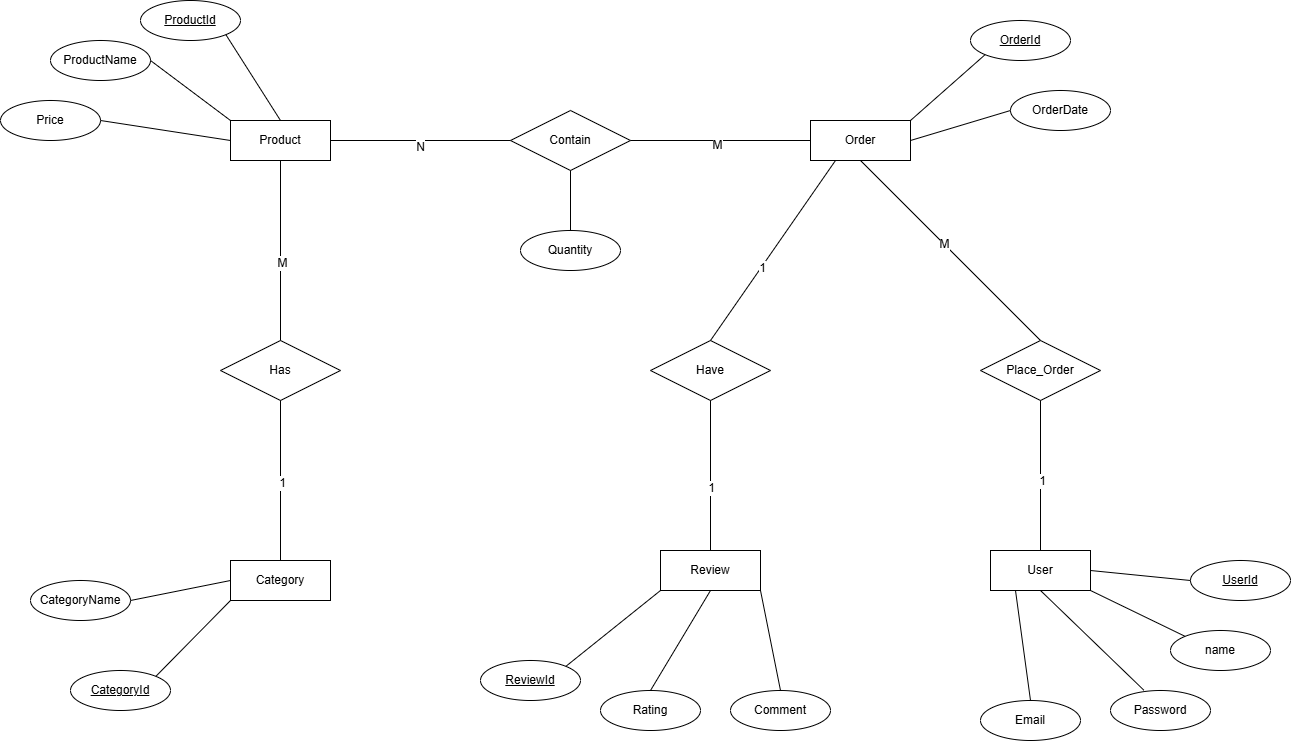

The diagram above was exported from draw.io. Its source (the exported page's mxGraphModel, read from the mxfile embedded in the PNG):
<mxGraphModel dx="2095" dy="2165" grid="1" gridSize="10" guides="1" tooltips="1" connect="1" arrows="1" fold="1" page="1" pageScale="1" pageWidth="850" pageHeight="1100" math="0" shadow="0">
  <root>
    <mxCell id="0" />
    <mxCell id="1" parent="0" />
    <mxCell id="tCrX-_vkdnxKtnpDUTIU-1" parent="1" style="whiteSpace=wrap;html=1;align=center;" value="User" vertex="1">
      <mxGeometry height="40" width="100" x="850" y="500" as="geometry" />
    </mxCell>
    <mxCell id="tCrX-_vkdnxKtnpDUTIU-2" parent="1" style="whiteSpace=wrap;html=1;align=center;" value="Category" vertex="1">
      <mxGeometry height="40" width="100" x="90" y="510" as="geometry" />
    </mxCell>
    <mxCell id="tCrX-_vkdnxKtnpDUTIU-3" parent="1" style="whiteSpace=wrap;html=1;align=center;" value="Order" vertex="1">
      <mxGeometry height="40" width="100" x="670" y="70" as="geometry" />
    </mxCell>
    <mxCell id="tCrX-_vkdnxKtnpDUTIU-4" parent="1" style="whiteSpace=wrap;html=1;align=center;" value="Product" vertex="1">
      <mxGeometry height="40" width="100" x="90" y="70" as="geometry" />
    </mxCell>
    <mxCell id="tCrX-_vkdnxKtnpDUTIU-5" parent="1" style="ellipse;whiteSpace=wrap;html=1;align=center;fontStyle=4;" value="UserId" vertex="1">
      <mxGeometry height="40" width="100" x="1050" y="510" as="geometry" />
    </mxCell>
    <mxCell id="tCrX-_vkdnxKtnpDUTIU-6" parent="1" style="ellipse;whiteSpace=wrap;html=1;align=center;" value="name" vertex="1">
      <mxGeometry height="40" width="100" x="1030" y="580" as="geometry" />
    </mxCell>
    <mxCell id="tCrX-_vkdnxKtnpDUTIU-8" parent="1" style="ellipse;whiteSpace=wrap;html=1;align=center;" value="Email" vertex="1">
      <mxGeometry height="40" width="100" x="840" y="650" as="geometry" />
    </mxCell>
    <mxCell id="tCrX-_vkdnxKtnpDUTIU-9" parent="1" style="ellipse;whiteSpace=wrap;html=1;align=center;" value="Password" vertex="1">
      <mxGeometry height="40" width="100" x="970" y="640" as="geometry" />
    </mxCell>
    <mxCell id="tCrX-_vkdnxKtnpDUTIU-10" edge="1" parent="1" source="tCrX-_vkdnxKtnpDUTIU-1" style="endArrow=none;html=1;rounded=0;fontSize=12;startSize=8;endSize=8;curved=1;entryX=0.5;entryY=0;entryDx=0;entryDy=0;exitX=0.25;exitY=1;exitDx=0;exitDy=0;" target="tCrX-_vkdnxKtnpDUTIU-8" value="">
      <mxGeometry relative="1" as="geometry">
        <mxPoint x="630" y="530" as="sourcePoint" />
        <mxPoint x="790" y="530" as="targetPoint" />
      </mxGeometry>
    </mxCell>
    <mxCell id="tCrX-_vkdnxKtnpDUTIU-11" edge="1" parent="1" source="tCrX-_vkdnxKtnpDUTIU-1" style="endArrow=none;html=1;rounded=0;fontSize=12;startSize=8;endSize=8;curved=1;entryX=0.334;entryY=-0.007;entryDx=0;entryDy=0;entryPerimeter=0;exitX=0.5;exitY=1;exitDx=0;exitDy=0;" target="tCrX-_vkdnxKtnpDUTIU-9" value="">
      <mxGeometry relative="1" as="geometry">
        <mxPoint x="630" y="530" as="sourcePoint" />
        <mxPoint x="790" y="530" as="targetPoint" />
      </mxGeometry>
    </mxCell>
    <mxCell id="tCrX-_vkdnxKtnpDUTIU-12" edge="1" parent="1" source="tCrX-_vkdnxKtnpDUTIU-1" style="endArrow=none;html=1;rounded=0;fontSize=12;startSize=8;endSize=8;curved=1;entryX=0;entryY=0;entryDx=0;entryDy=0;exitX=1;exitY=1;exitDx=0;exitDy=0;" target="tCrX-_vkdnxKtnpDUTIU-6" value="">
      <mxGeometry relative="1" as="geometry">
        <mxPoint x="630" y="530" as="sourcePoint" />
        <mxPoint x="790" y="530" as="targetPoint" />
      </mxGeometry>
    </mxCell>
    <mxCell id="tCrX-_vkdnxKtnpDUTIU-13" edge="1" parent="1" source="tCrX-_vkdnxKtnpDUTIU-1" style="endArrow=none;html=1;rounded=0;fontSize=12;startSize=8;endSize=8;curved=1;entryX=0;entryY=0.5;entryDx=0;entryDy=0;exitX=1;exitY=0.5;exitDx=0;exitDy=0;" target="tCrX-_vkdnxKtnpDUTIU-5" value="">
      <mxGeometry relative="1" as="geometry">
        <mxPoint x="630" y="530" as="sourcePoint" />
        <mxPoint x="790" y="530" as="targetPoint" />
      </mxGeometry>
    </mxCell>
    <mxCell id="tCrX-_vkdnxKtnpDUTIU-14" parent="1" style="ellipse;whiteSpace=wrap;html=1;align=center;fontStyle=4;" value="CategoryId" vertex="1">
      <mxGeometry height="40" width="100" x="-70" y="620" as="geometry" />
    </mxCell>
    <mxCell id="tCrX-_vkdnxKtnpDUTIU-15" parent="1" style="ellipse;whiteSpace=wrap;html=1;align=center;" value="CategoryName" vertex="1">
      <mxGeometry height="40" width="100" x="-110" y="530" as="geometry" />
    </mxCell>
    <mxCell id="tCrX-_vkdnxKtnpDUTIU-16" edge="1" parent="1" source="tCrX-_vkdnxKtnpDUTIU-15" style="endArrow=none;html=1;rounded=0;fontSize=12;startSize=8;endSize=8;curved=1;exitX=1;exitY=0.5;exitDx=0;exitDy=0;entryX=0;entryY=0.5;entryDx=0;entryDy=0;" target="tCrX-_vkdnxKtnpDUTIU-2" value="">
      <mxGeometry relative="1" as="geometry">
        <mxPoint x="300" y="430" as="sourcePoint" />
        <mxPoint x="460" y="430" as="targetPoint" />
      </mxGeometry>
    </mxCell>
    <mxCell id="tCrX-_vkdnxKtnpDUTIU-17" edge="1" parent="1" source="tCrX-_vkdnxKtnpDUTIU-14" style="endArrow=none;html=1;rounded=0;fontSize=12;startSize=8;endSize=8;curved=1;exitX=1;exitY=0;exitDx=0;exitDy=0;entryX=0;entryY=1;entryDx=0;entryDy=0;" target="tCrX-_vkdnxKtnpDUTIU-2" value="">
      <mxGeometry relative="1" as="geometry">
        <mxPoint x="300" y="430" as="sourcePoint" />
        <mxPoint x="460" y="430" as="targetPoint" />
      </mxGeometry>
    </mxCell>
    <mxCell id="tCrX-_vkdnxKtnpDUTIU-18" parent="1" style="ellipse;whiteSpace=wrap;html=1;align=center;fontStyle=4;" value="ProductId" vertex="1">
      <mxGeometry height="40" width="100" y="-50" as="geometry" />
    </mxCell>
    <mxCell id="tCrX-_vkdnxKtnpDUTIU-19" parent="1" style="ellipse;whiteSpace=wrap;html=1;align=center;" value="ProductName" vertex="1">
      <mxGeometry height="40" width="100" x="-90" y="-10" as="geometry" />
    </mxCell>
    <mxCell id="tCrX-_vkdnxKtnpDUTIU-20" parent="1" style="ellipse;whiteSpace=wrap;html=1;align=center;" value="Price" vertex="1">
      <mxGeometry height="40" width="100" x="-140" y="50" as="geometry" />
    </mxCell>
    <mxCell id="tCrX-_vkdnxKtnpDUTIU-21" edge="1" parent="1" source="tCrX-_vkdnxKtnpDUTIU-20" style="endArrow=none;html=1;rounded=0;fontSize=12;startSize=8;endSize=8;curved=1;exitX=1;exitY=0.5;exitDx=0;exitDy=0;entryX=0;entryY=0.5;entryDx=0;entryDy=0;" target="tCrX-_vkdnxKtnpDUTIU-4" value="">
      <mxGeometry relative="1" as="geometry">
        <mxPoint x="300" y="420" as="sourcePoint" />
        <mxPoint x="460" y="420" as="targetPoint" />
      </mxGeometry>
    </mxCell>
    <mxCell id="tCrX-_vkdnxKtnpDUTIU-22" edge="1" parent="1" source="tCrX-_vkdnxKtnpDUTIU-19" style="endArrow=none;html=1;rounded=0;fontSize=12;startSize=8;endSize=8;curved=1;exitX=1;exitY=0.5;exitDx=0;exitDy=0;entryX=0;entryY=0;entryDx=0;entryDy=0;" target="tCrX-_vkdnxKtnpDUTIU-4" value="">
      <mxGeometry relative="1" as="geometry">
        <mxPoint x="300" y="420" as="sourcePoint" />
        <mxPoint x="460" y="420" as="targetPoint" />
      </mxGeometry>
    </mxCell>
    <mxCell id="tCrX-_vkdnxKtnpDUTIU-23" edge="1" parent="1" source="tCrX-_vkdnxKtnpDUTIU-18" style="endArrow=none;html=1;rounded=0;fontSize=12;startSize=8;endSize=8;curved=1;exitX=1;exitY=1;exitDx=0;exitDy=0;entryX=0.5;entryY=0;entryDx=0;entryDy=0;" target="tCrX-_vkdnxKtnpDUTIU-4" value="">
      <mxGeometry relative="1" as="geometry">
        <mxPoint x="300" y="420" as="sourcePoint" />
        <mxPoint x="460" y="420" as="targetPoint" />
      </mxGeometry>
    </mxCell>
    <mxCell id="tCrX-_vkdnxKtnpDUTIU-24" parent="1" style="ellipse;whiteSpace=wrap;html=1;align=center;fontStyle=4;" value="OrderId" vertex="1">
      <mxGeometry height="40" width="100" x="830" y="-30" as="geometry" />
    </mxCell>
    <mxCell id="tCrX-_vkdnxKtnpDUTIU-25" parent="1" style="ellipse;whiteSpace=wrap;html=1;align=center;" value="OrderDate" vertex="1">
      <mxGeometry height="40" width="100" x="870" y="40" as="geometry" />
    </mxCell>
    <mxCell id="tCrX-_vkdnxKtnpDUTIU-26" edge="1" parent="1" source="tCrX-_vkdnxKtnpDUTIU-3" style="endArrow=none;html=1;rounded=0;fontSize=12;startSize=8;endSize=8;curved=1;entryX=0;entryY=1;entryDx=0;entryDy=0;exitX=1;exitY=0;exitDx=0;exitDy=0;" target="tCrX-_vkdnxKtnpDUTIU-24" value="">
      <mxGeometry relative="1" as="geometry">
        <mxPoint x="710" y="260" as="sourcePoint" />
        <mxPoint x="870" y="260" as="targetPoint" />
      </mxGeometry>
    </mxCell>
    <mxCell id="tCrX-_vkdnxKtnpDUTIU-27" edge="1" parent="1" source="tCrX-_vkdnxKtnpDUTIU-3" style="endArrow=none;html=1;rounded=0;fontSize=12;startSize=8;endSize=8;curved=1;entryX=0;entryY=0.5;entryDx=0;entryDy=0;exitX=1;exitY=0.5;exitDx=0;exitDy=0;" target="tCrX-_vkdnxKtnpDUTIU-25" value="">
      <mxGeometry relative="1" as="geometry">
        <mxPoint x="710" y="260" as="sourcePoint" />
        <mxPoint x="870" y="260" as="targetPoint" />
      </mxGeometry>
    </mxCell>
    <mxCell id="tCrX-_vkdnxKtnpDUTIU-28" parent="1" style="shape=rhombus;perimeter=rhombusPerimeter;whiteSpace=wrap;html=1;align=center;" value="Has" vertex="1">
      <mxGeometry height="60" width="120" x="80" y="290" as="geometry" />
    </mxCell>
    <mxCell id="tCrX-_vkdnxKtnpDUTIU-29" edge="1" parent="1" source="tCrX-_vkdnxKtnpDUTIU-2" style="endArrow=none;html=1;rounded=0;fontSize=12;startSize=8;endSize=8;curved=1;exitX=0.5;exitY=0;exitDx=0;exitDy=0;entryX=0.5;entryY=1;entryDx=0;entryDy=0;" target="tCrX-_vkdnxKtnpDUTIU-28" value="">
      <mxGeometry relative="1" as="geometry">
        <mxPoint x="410" y="290" as="sourcePoint" />
        <mxPoint x="570" y="290" as="targetPoint" />
      </mxGeometry>
    </mxCell>
    <mxCell id="tCrX-_vkdnxKtnpDUTIU-31" connectable="0" parent="tCrX-_vkdnxKtnpDUTIU-29" style="edgeLabel;html=1;align=center;verticalAlign=middle;resizable=0;points=[];fontSize=12;" value="1" vertex="1">
      <mxGeometry relative="1" x="-0.008" y="-1" as="geometry">
        <mxPoint y="1" as="offset" />
      </mxGeometry>
    </mxCell>
    <mxCell id="tCrX-_vkdnxKtnpDUTIU-30" edge="1" parent="1" source="tCrX-_vkdnxKtnpDUTIU-4" style="endArrow=none;html=1;rounded=0;fontSize=12;startSize=8;endSize=8;curved=1;exitX=0.5;exitY=1;exitDx=0;exitDy=0;entryX=0.5;entryY=0;entryDx=0;entryDy=0;" target="tCrX-_vkdnxKtnpDUTIU-28" value="">
      <mxGeometry relative="1" as="geometry">
        <mxPoint x="410" y="290" as="sourcePoint" />
        <mxPoint x="570" y="290" as="targetPoint" />
      </mxGeometry>
    </mxCell>
    <mxCell id="tCrX-_vkdnxKtnpDUTIU-32" connectable="0" parent="tCrX-_vkdnxKtnpDUTIU-30" style="edgeLabel;html=1;align=center;verticalAlign=middle;resizable=0;points=[];fontSize=12;" value="M" vertex="1">
      <mxGeometry relative="1" x="0.1182" y="1" as="geometry">
        <mxPoint y="1" as="offset" />
      </mxGeometry>
    </mxCell>
    <mxCell id="tCrX-_vkdnxKtnpDUTIU-33" parent="1" style="shape=rhombus;perimeter=rhombusPerimeter;whiteSpace=wrap;html=1;align=center;" value="Place_Order" vertex="1">
      <mxGeometry height="60" width="120" x="840" y="290" as="geometry" />
    </mxCell>
    <mxCell id="tCrX-_vkdnxKtnpDUTIU-34" edge="1" parent="1" source="tCrX-_vkdnxKtnpDUTIU-33" style="endArrow=none;html=1;rounded=0;fontSize=12;startSize=8;endSize=8;curved=1;entryX=0.5;entryY=0;entryDx=0;entryDy=0;exitX=0.5;exitY=1;exitDx=0;exitDy=0;" target="tCrX-_vkdnxKtnpDUTIU-1" value="">
      <mxGeometry relative="1" as="geometry">
        <mxPoint x="590" y="270" as="sourcePoint" />
        <mxPoint x="750" y="270" as="targetPoint" />
      </mxGeometry>
    </mxCell>
    <mxCell id="tCrX-_vkdnxKtnpDUTIU-36" connectable="0" parent="tCrX-_vkdnxKtnpDUTIU-34" style="edgeLabel;html=1;align=center;verticalAlign=middle;resizable=0;points=[];fontSize=12;" value="1" vertex="1">
      <mxGeometry relative="1" x="0.0556" y="1" as="geometry">
        <mxPoint y="1" as="offset" />
      </mxGeometry>
    </mxCell>
    <mxCell id="tCrX-_vkdnxKtnpDUTIU-35" edge="1" parent="1" source="tCrX-_vkdnxKtnpDUTIU-3" style="endArrow=none;html=1;rounded=0;fontSize=12;startSize=8;endSize=8;curved=1;entryX=0.5;entryY=0;entryDx=0;entryDy=0;exitX=0.5;exitY=1;exitDx=0;exitDy=0;" target="tCrX-_vkdnxKtnpDUTIU-33" value="">
      <mxGeometry relative="1" as="geometry">
        <mxPoint x="410" y="290" as="sourcePoint" />
        <mxPoint x="570" y="290" as="targetPoint" />
      </mxGeometry>
    </mxCell>
    <mxCell id="tCrX-_vkdnxKtnpDUTIU-37" connectable="0" parent="tCrX-_vkdnxKtnpDUTIU-35" style="edgeLabel;html=1;align=center;verticalAlign=middle;resizable=0;points=[];fontSize=12;" value="M" vertex="1">
      <mxGeometry relative="1" x="-0.0838" y="1" as="geometry">
        <mxPoint y="1" as="offset" />
      </mxGeometry>
    </mxCell>
    <mxCell id="tCrX-_vkdnxKtnpDUTIU-38" parent="1" style="shape=rhombus;perimeter=rhombusPerimeter;whiteSpace=wrap;html=1;align=center;" value="Contain" vertex="1">
      <mxGeometry height="60" width="120" x="370" y="60" as="geometry" />
    </mxCell>
    <mxCell id="tCrX-_vkdnxKtnpDUTIU-39" edge="1" parent="1" source="tCrX-_vkdnxKtnpDUTIU-38" style="endArrow=none;html=1;rounded=0;fontSize=12;startSize=8;endSize=8;curved=1;entryX=0;entryY=0.5;entryDx=0;entryDy=0;exitX=1;exitY=0.5;exitDx=0;exitDy=0;" target="tCrX-_vkdnxKtnpDUTIU-3" value="">
      <mxGeometry relative="1" as="geometry">
        <mxPoint x="410" y="290" as="sourcePoint" />
        <mxPoint x="570" y="290" as="targetPoint" />
      </mxGeometry>
    </mxCell>
    <mxCell id="tCrX-_vkdnxKtnpDUTIU-41" connectable="0" parent="tCrX-_vkdnxKtnpDUTIU-39" style="edgeLabel;html=1;align=center;verticalAlign=middle;resizable=0;points=[];fontSize=12;" value="M" vertex="1">
      <mxGeometry relative="1" x="-0.0495" y="-4" as="geometry">
        <mxPoint as="offset" />
      </mxGeometry>
    </mxCell>
    <mxCell id="tCrX-_vkdnxKtnpDUTIU-40" edge="1" parent="1" source="tCrX-_vkdnxKtnpDUTIU-4" style="endArrow=none;html=1;rounded=0;fontSize=12;startSize=8;endSize=8;curved=1;exitX=1;exitY=0.5;exitDx=0;exitDy=0;entryX=0;entryY=0.5;entryDx=0;entryDy=0;" target="tCrX-_vkdnxKtnpDUTIU-38" value="">
      <mxGeometry relative="1" as="geometry">
        <mxPoint x="410" y="290" as="sourcePoint" />
        <mxPoint x="570" y="290" as="targetPoint" />
      </mxGeometry>
    </mxCell>
    <mxCell id="tCrX-_vkdnxKtnpDUTIU-42" connectable="0" parent="tCrX-_vkdnxKtnpDUTIU-40" style="edgeLabel;html=1;align=center;verticalAlign=middle;resizable=0;points=[];fontSize=12;" value="N" vertex="1">
      <mxGeometry relative="1" x="-0.0091" y="-6" as="geometry">
        <mxPoint as="offset" />
      </mxGeometry>
    </mxCell>
    <mxCell id="tCrX-_vkdnxKtnpDUTIU-43" parent="1" style="ellipse;whiteSpace=wrap;html=1;align=center;" value="Quantity" vertex="1">
      <mxGeometry height="40" width="100" x="380" y="180" as="geometry" />
    </mxCell>
    <mxCell id="tCrX-_vkdnxKtnpDUTIU-44" edge="1" parent="1" source="tCrX-_vkdnxKtnpDUTIU-38" style="endArrow=none;html=1;rounded=0;fontSize=12;startSize=8;endSize=8;curved=1;exitX=0.5;exitY=1;exitDx=0;exitDy=0;entryX=0.5;entryY=0;entryDx=0;entryDy=0;" target="tCrX-_vkdnxKtnpDUTIU-43" value="">
      <mxGeometry relative="1" as="geometry">
        <mxPoint x="410" y="290" as="sourcePoint" />
        <mxPoint x="570" y="290" as="targetPoint" />
      </mxGeometry>
    </mxCell>
    <mxCell id="tCrX-_vkdnxKtnpDUTIU-45" parent="1" style="whiteSpace=wrap;html=1;align=center;" value="Review " vertex="1">
      <mxGeometry height="40" width="100" x="520" y="500" as="geometry" />
    </mxCell>
    <mxCell id="tCrX-_vkdnxKtnpDUTIU-46" parent="1" style="ellipse;whiteSpace=wrap;html=1;align=center;fontStyle=4;" value="ReviewId" vertex="1">
      <mxGeometry height="40" width="100" x="340" y="610" as="geometry" />
    </mxCell>
    <mxCell id="tCrX-_vkdnxKtnpDUTIU-47" parent="1" style="ellipse;whiteSpace=wrap;html=1;align=center;" value="Rating" vertex="1">
      <mxGeometry height="40" width="100" x="460" y="640" as="geometry" />
    </mxCell>
    <mxCell id="tCrX-_vkdnxKtnpDUTIU-48" parent="1" style="ellipse;whiteSpace=wrap;html=1;align=center;" value="Comment" vertex="1">
      <mxGeometry height="40" width="100" x="590" y="640" as="geometry" />
    </mxCell>
    <mxCell id="tCrX-_vkdnxKtnpDUTIU-49" edge="1" parent="1" source="tCrX-_vkdnxKtnpDUTIU-46" style="endArrow=none;html=1;rounded=0;fontSize=12;startSize=8;endSize=8;curved=1;exitX=1;exitY=0;exitDx=0;exitDy=0;entryX=0;entryY=1;entryDx=0;entryDy=0;" target="tCrX-_vkdnxKtnpDUTIU-45" value="">
      <mxGeometry relative="1" as="geometry">
        <mxPoint x="650" y="320" as="sourcePoint" />
        <mxPoint x="810" y="320" as="targetPoint" />
      </mxGeometry>
    </mxCell>
    <mxCell id="tCrX-_vkdnxKtnpDUTIU-50" edge="1" parent="1" source="tCrX-_vkdnxKtnpDUTIU-47" style="endArrow=none;html=1;rounded=0;fontSize=12;startSize=8;endSize=8;curved=1;exitX=0.5;exitY=0;exitDx=0;exitDy=0;entryX=0.5;entryY=1;entryDx=0;entryDy=0;" target="tCrX-_vkdnxKtnpDUTIU-45" value="">
      <mxGeometry relative="1" as="geometry">
        <mxPoint x="650" y="320" as="sourcePoint" />
        <mxPoint x="810" y="320" as="targetPoint" />
      </mxGeometry>
    </mxCell>
    <mxCell id="tCrX-_vkdnxKtnpDUTIU-51" edge="1" parent="1" source="tCrX-_vkdnxKtnpDUTIU-48" style="endArrow=none;html=1;rounded=0;fontSize=12;startSize=8;endSize=8;curved=1;exitX=0.5;exitY=0;exitDx=0;exitDy=0;entryX=1;entryY=1;entryDx=0;entryDy=0;" target="tCrX-_vkdnxKtnpDUTIU-45" value="">
      <mxGeometry relative="1" as="geometry">
        <mxPoint x="650" y="320" as="sourcePoint" />
        <mxPoint x="810" y="320" as="targetPoint" />
      </mxGeometry>
    </mxCell>
    <mxCell id="tCrX-_vkdnxKtnpDUTIU-52" parent="1" style="shape=rhombus;perimeter=rhombusPerimeter;whiteSpace=wrap;html=1;align=center;" value="Have" vertex="1">
      <mxGeometry height="60" width="120" x="510" y="290" as="geometry" />
    </mxCell>
    <mxCell id="tCrX-_vkdnxKtnpDUTIU-54" edge="1" parent="1" source="tCrX-_vkdnxKtnpDUTIU-52" style="endArrow=none;html=1;rounded=0;fontSize=12;startSize=8;endSize=8;curved=1;entryX=0.25;entryY=1;entryDx=0;entryDy=0;exitX=0.5;exitY=0;exitDx=0;exitDy=0;" target="tCrX-_vkdnxKtnpDUTIU-3" value="">
      <mxGeometry relative="1" as="geometry">
        <mxPoint x="380" y="410" as="sourcePoint" />
        <mxPoint x="540" y="410" as="targetPoint" />
      </mxGeometry>
    </mxCell>
    <mxCell id="tCrX-_vkdnxKtnpDUTIU-56" connectable="0" parent="tCrX-_vkdnxKtnpDUTIU-54" style="edgeLabel;html=1;align=center;verticalAlign=middle;resizable=0;points=[];fontSize=12;" value="1" vertex="1">
      <mxGeometry relative="1" x="-0.1987" y="-1" as="geometry">
        <mxPoint y="-1" as="offset" />
      </mxGeometry>
    </mxCell>
    <mxCell id="tCrX-_vkdnxKtnpDUTIU-55" edge="1" parent="1" source="tCrX-_vkdnxKtnpDUTIU-52" style="endArrow=none;html=1;rounded=0;fontSize=12;startSize=8;endSize=8;curved=1;entryX=0.5;entryY=0;entryDx=0;entryDy=0;exitX=0.5;exitY=1;exitDx=0;exitDy=0;" target="tCrX-_vkdnxKtnpDUTIU-45" value="">
      <mxGeometry relative="1" as="geometry">
        <mxPoint x="480" y="320" as="sourcePoint" />
        <mxPoint x="640" y="320" as="targetPoint" />
      </mxGeometry>
    </mxCell>
    <mxCell id="tCrX-_vkdnxKtnpDUTIU-57" connectable="0" parent="tCrX-_vkdnxKtnpDUTIU-55" style="edgeLabel;html=1;align=center;verticalAlign=middle;resizable=0;points=[];fontSize=12;" value="1" vertex="1">
      <mxGeometry relative="1" x="0.177" as="geometry">
        <mxPoint y="-1" as="offset" />
      </mxGeometry>
    </mxCell>
  </root>
</mxGraphModel>